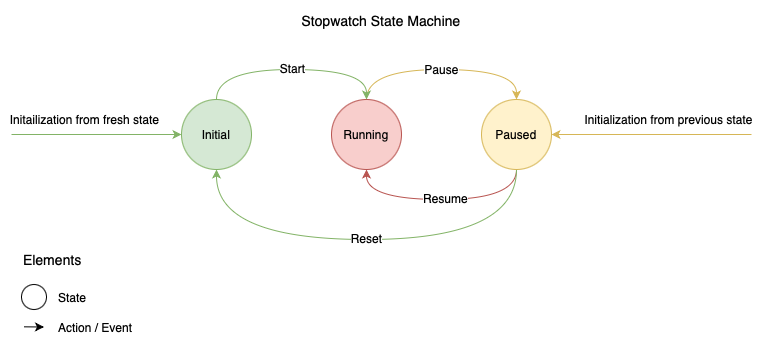

The diagram above was exported from draw.io. Its source (the exported page's mxGraphModel, read from the mxfile embedded in the PNG):
<mxGraphModel dx="1103" dy="172" grid="0" gridSize="10" guides="1" tooltips="1" connect="1" arrows="1" fold="1" page="0" pageScale="1" pageWidth="1100" pageHeight="850" background="none" math="0" shadow="0">
  <root>
    <mxCell id="0" />
    <mxCell id="1" parent="0" />
    <mxCell id="OSQTP0HaJsadb4LBxOOk-285" value="Stopwatch State Machine" style="text;html=1;strokeColor=none;fillColor=none;align=center;verticalAlign=middle;whiteSpace=wrap;rounded=0;fontSize=14;" vertex="1" parent="1">
      <mxGeometry x="400" y="640" width="260" height="21" as="geometry" />
    </mxCell>
    <mxCell id="OSQTP0HaJsadb4LBxOOk-286" value="State" style="text;html=1;strokeColor=none;fillColor=none;align=left;verticalAlign=middle;whiteSpace=wrap;rounded=0;dashed=1;dashPattern=1 1;" vertex="1" parent="1">
      <mxGeometry x="205" y="920" width="37" height="15" as="geometry" />
    </mxCell>
    <mxCell id="OSQTP0HaJsadb4LBxOOk-287" value="Action / Event" style="text;html=1;strokeColor=none;fillColor=none;align=left;verticalAlign=middle;whiteSpace=wrap;rounded=0;dashed=1;dashPattern=1 1;" vertex="1" parent="1">
      <mxGeometry x="205" y="945" width="85" height="25" as="geometry" />
    </mxCell>
    <mxCell id="OSQTP0HaJsadb4LBxOOk-288" value="Elements" style="text;html=1;strokeColor=none;fillColor=none;align=left;verticalAlign=middle;whiteSpace=wrap;rounded=0;fontSize=14;" vertex="1" parent="1">
      <mxGeometry x="170" y="880" width="90" height="20" as="geometry" />
    </mxCell>
    <mxCell id="OSQTP0HaJsadb4LBxOOk-289" value="" style="endArrow=classic;html=1;startArrow=none;startFill=0;endFill=1;" edge="1" parent="1">
      <mxGeometry width="50" height="50" relative="1" as="geometry">
        <mxPoint x="172.5" y="957.3299999999999" as="sourcePoint" />
        <mxPoint x="192.5" y="957.51" as="targetPoint" />
      </mxGeometry>
    </mxCell>
    <mxCell id="OSQTP0HaJsadb4LBxOOk-290" style="edgeStyle=orthogonalEdgeStyle;curved=1;html=1;exitX=0;exitY=0.5;exitDx=0;exitDy=0;fontSize=12;elbow=vertical;endArrow=none;endFill=0;startArrow=classic;startFill=1;fillColor=#d5e8d4;strokeColor=#82b366;" edge="1" parent="1" source="OSQTP0HaJsadb4LBxOOk-292">
      <mxGeometry relative="1" as="geometry">
        <mxPoint x="160" y="765" as="targetPoint" />
        <Array as="points">
          <mxPoint x="270" y="765" />
          <mxPoint x="270" y="765" />
        </Array>
      </mxGeometry>
    </mxCell>
    <mxCell id="OSQTP0HaJsadb4LBxOOk-291" value="Initailization from fresh state" style="edgeLabel;html=1;align=center;verticalAlign=middle;resizable=0;points=[];fontSize=12;" vertex="1" connectable="0" parent="OSQTP0HaJsadb4LBxOOk-290">
      <mxGeometry x="0.1751" relative="1" as="geometry">
        <mxPoint x="3" y="-15" as="offset" />
      </mxGeometry>
    </mxCell>
    <mxCell id="OSQTP0HaJsadb4LBxOOk-292" value="Initial" style="ellipse;whiteSpace=wrap;html=1;aspect=fixed;fontSize=12;fillColor=#d5e8d4;strokeColor=#82b366;" vertex="1" parent="1">
      <mxGeometry x="330" y="730" width="70" height="70" as="geometry" />
    </mxCell>
    <mxCell id="OSQTP0HaJsadb4LBxOOk-293" value="Pause" style="edgeStyle=orthogonalEdgeStyle;curved=1;html=1;exitX=0.5;exitY=0;exitDx=0;exitDy=0;entryX=0.5;entryY=0;entryDx=0;entryDy=0;fontSize=12;elbow=vertical;fillColor=#fff2cc;strokeColor=#d6b656;" edge="1" parent="1" source="OSQTP0HaJsadb4LBxOOk-294" target="OSQTP0HaJsadb4LBxOOk-301">
      <mxGeometry relative="1" as="geometry">
        <Array as="points">
          <mxPoint x="515" y="700" />
          <mxPoint x="665" y="700" />
        </Array>
      </mxGeometry>
    </mxCell>
    <mxCell id="OSQTP0HaJsadb4LBxOOk-294" value="Running" style="ellipse;whiteSpace=wrap;html=1;aspect=fixed;fontSize=12;fillColor=#f8cecc;strokeColor=#b85450;" vertex="1" parent="1">
      <mxGeometry x="480" y="730" width="70" height="70" as="geometry" />
    </mxCell>
    <mxCell id="OSQTP0HaJsadb4LBxOOk-295" style="edgeStyle=orthogonalEdgeStyle;curved=1;html=1;exitX=0.5;exitY=1;exitDx=0;exitDy=0;entryX=0.5;entryY=1;entryDx=0;entryDy=0;fontSize=12;elbow=vertical;fillColor=#f8cecc;strokeColor=#b85450;" edge="1" parent="1" source="OSQTP0HaJsadb4LBxOOk-301" target="OSQTP0HaJsadb4LBxOOk-294">
      <mxGeometry relative="1" as="geometry">
        <Array as="points">
          <mxPoint x="665" y="830" />
          <mxPoint x="515" y="830" />
        </Array>
      </mxGeometry>
    </mxCell>
    <mxCell id="OSQTP0HaJsadb4LBxOOk-296" value="Resume" style="edgeLabel;html=1;align=center;verticalAlign=middle;resizable=0;points=[];fontSize=12;" vertex="1" connectable="0" parent="OSQTP0HaJsadb4LBxOOk-295">
      <mxGeometry x="-0.0305" y="-1" relative="1" as="geometry">
        <mxPoint as="offset" />
      </mxGeometry>
    </mxCell>
    <mxCell id="OSQTP0HaJsadb4LBxOOk-297" style="edgeStyle=orthogonalEdgeStyle;curved=1;html=1;exitX=0.5;exitY=1;exitDx=0;exitDy=0;entryX=0.5;entryY=1;entryDx=0;entryDy=0;fontSize=12;startArrow=none;startFill=0;endArrow=classic;endFill=1;elbow=vertical;fillColor=#d5e8d4;strokeColor=#82b366;" edge="1" parent="1" source="OSQTP0HaJsadb4LBxOOk-301" target="OSQTP0HaJsadb4LBxOOk-292">
      <mxGeometry relative="1" as="geometry">
        <Array as="points">
          <mxPoint x="665" y="870" />
          <mxPoint x="365" y="870" />
        </Array>
      </mxGeometry>
    </mxCell>
    <mxCell id="OSQTP0HaJsadb4LBxOOk-298" value="Reset" style="edgeLabel;html=1;align=center;verticalAlign=middle;resizable=0;points=[];fontSize=12;" vertex="1" connectable="0" parent="OSQTP0HaJsadb4LBxOOk-297">
      <mxGeometry x="0.0317" y="-1" relative="1" as="geometry">
        <mxPoint x="7" as="offset" />
      </mxGeometry>
    </mxCell>
    <mxCell id="OSQTP0HaJsadb4LBxOOk-299" style="edgeStyle=orthogonalEdgeStyle;curved=1;html=1;fontSize=12;startArrow=classic;startFill=1;endArrow=none;endFill=0;elbow=vertical;fillColor=#fff2cc;strokeColor=#d6b656;" edge="1" parent="1" source="OSQTP0HaJsadb4LBxOOk-301">
      <mxGeometry relative="1" as="geometry">
        <mxPoint x="900" y="765" as="targetPoint" />
      </mxGeometry>
    </mxCell>
    <mxCell id="OSQTP0HaJsadb4LBxOOk-300" value="Initialization from previous state" style="edgeLabel;html=1;align=center;verticalAlign=middle;resizable=0;points=[];fontSize=12;" vertex="1" connectable="0" parent="OSQTP0HaJsadb4LBxOOk-299">
      <mxGeometry x="0.8" relative="1" as="geometry">
        <mxPoint x="-64" y="-15" as="offset" />
      </mxGeometry>
    </mxCell>
    <mxCell id="OSQTP0HaJsadb4LBxOOk-301" value="Paused" style="ellipse;whiteSpace=wrap;html=1;aspect=fixed;fontSize=12;fillColor=#fff2cc;strokeColor=#d6b656;" vertex="1" parent="1">
      <mxGeometry x="630" y="730" width="70" height="70" as="geometry" />
    </mxCell>
    <mxCell id="OSQTP0HaJsadb4LBxOOk-302" value="" style="ellipse;whiteSpace=wrap;html=1;aspect=fixed;fontSize=12;" vertex="1" parent="1">
      <mxGeometry x="170" y="915" width="25" height="25" as="geometry" />
    </mxCell>
    <mxCell id="OSQTP0HaJsadb4LBxOOk-303" style="edgeStyle=orthogonalEdgeStyle;curved=1;html=1;exitX=0.5;exitY=0;exitDx=0;exitDy=0;entryX=0.5;entryY=0;entryDx=0;entryDy=0;fontSize=12;elbow=vertical;fillColor=#d5e8d4;strokeColor=#82b366;" edge="1" parent="1" source="OSQTP0HaJsadb4LBxOOk-292" target="OSQTP0HaJsadb4LBxOOk-294">
      <mxGeometry relative="1" as="geometry">
        <Array as="points">
          <mxPoint x="365" y="700" />
          <mxPoint x="515" y="700" />
        </Array>
      </mxGeometry>
    </mxCell>
    <mxCell id="OSQTP0HaJsadb4LBxOOk-304" value="Start" style="edgeLabel;html=1;align=center;verticalAlign=middle;resizable=0;points=[];fontSize=12;" vertex="1" connectable="0" parent="OSQTP0HaJsadb4LBxOOk-303">
      <mxGeometry x="-0.0577" y="1" relative="1" as="geometry">
        <mxPoint x="6" as="offset" />
      </mxGeometry>
    </mxCell>
  </root>
</mxGraphModel>